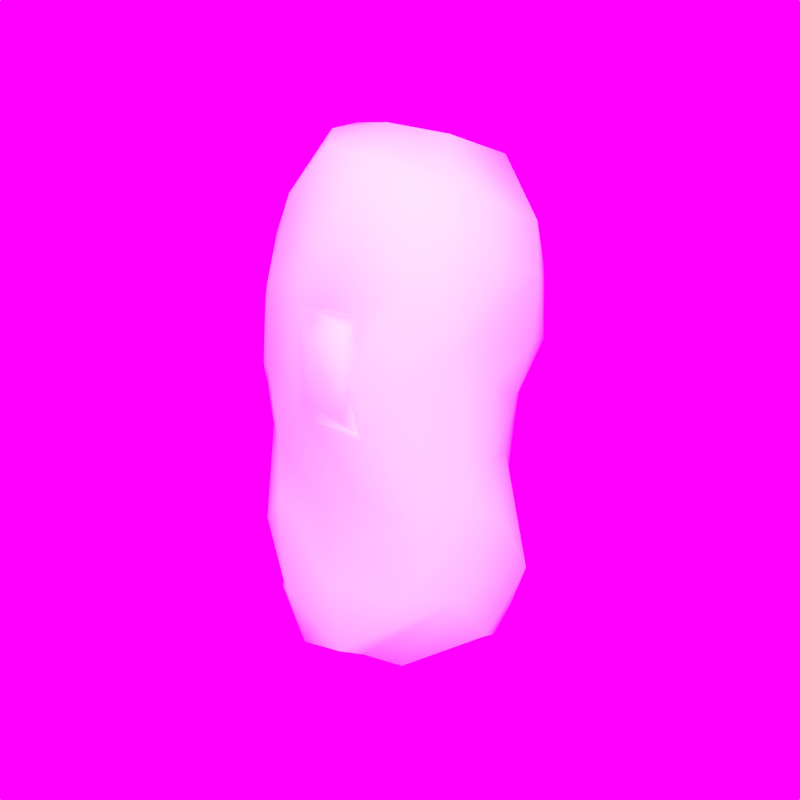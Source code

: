 # Source: menhir-1.blend  (saved by Blender 2.75.0; exported with 4.5.12 LTS)
import bpy
from mathutils import Matrix  # noqa: F401  (used for matrix-valued properties, if any)

bpy.ops.wm.read_factory_settings(use_empty=True)
scene = bpy.context.scene
scene.name = 'Scene'

# ---- collections
col_collection_1 = bpy.data.collections.new('Collection 1'); scene.collection.children.link(col_collection_1)

# ---- images (referenced by path relative to the original .blend; pixels are not part of the script)
import os
ASSET_DIR = os.environ.get("B2B_ASSET_DIR", "")  # directory of the original .blend (textures are referenced by path, not embedded)
HERE = os.path.dirname(os.path.abspath(__file__))  # packed textures are extracted next to this script under _unpacked/

def load_image(name, relpath, width, height, colorspace="sRGB"):
    """Load a texture the original file referenced (path relative to the .blend, or extracted next to this script)."""
    p = next((c for c in (os.path.join(HERE, relpath), os.path.join(ASSET_DIR, relpath)) if relpath and os.path.exists(c)), "")
    if p:
        img = bpy.data.images.load(p, check_existing=True)
        img.name = name
    else:  # same state as the original file: an image datablock whose file is absent (Cycles renders it pink)
        img = bpy.data.images.new(name, width, height)
        img.source = "FILE"
        img.filepath = "//" + (relpath or name)
    img.colorspace_settings.name = colorspace
    return img
img_forest_in_yakushima_color_jpg = load_image('Forest_in_Yakushima_color.jpg', 'textures/Forest_in_Yakushima_color.jpg', 1024, 1024, 'sRGB')

# ---- materials (node trees are filled in below, after node groups)
mat_menhir1_diffuse = bpy.data.materials.new('Menhir1-Diffuse')
mat_menhir1_diffuse.alpha_threshold = 0.0
mat_menhir1_diffuse.use_transparent_shadow = False
mat_menhir1_diffuse.roughness = 0.5

# ---- material node trees

# ---- world
world_world = bpy.data.worlds.new('World'); scene.world = world_world
world_world.use_nodes = True; world_world.node_tree.nodes.clear()
_N = world_world.node_tree.nodes; _L = world_world.node_tree.links
n0 = _N.new('ShaderNodeOutputWorld'); n0.name = 'World Output'; n0.location = (300, 300)
n1 = _N.new('ShaderNodeBackground'); n1.name = 'Background'; n1.location = (10, 300)
n1.inputs[1].default_value = 5.0
n2 = _N.new('ShaderNodeTexEnvironment'); n2.name = 'Environment Texture'; n2.location = (-180, 300)
n2.width = 140
n2.image = img_forest_in_yakushima_color_jpg
_L.new(n1.outputs[0], n0.inputs[0])
_L.new(n2.outputs[0], n1.inputs[0])
n0.is_active_output = True
world_world.color = (0.09638, 0.1211, 0.1352)
world_world.use_sun_shadow = False
world_world.sun_shadow_jitter_overblur = 0.0
world_world.cycles.sampling_method = 'MANUAL'
world_world.cycles.sample_map_resolution = 256

# ---- meshes
me_icosphere_001 = bpy.data.meshes.new('Icosphere.001')
me_icosphere_001.from_pydata([(0.1899, 0.1397, 1.302), (-0.3164, -0.05776, 1.101), (-0.2239, -0.2805, 0.3627), (-0.1076, -0.3177, -0.04567), (-0.2873, 0.1215, 0.9613), (-0.1342, -0.1182, 1.361), (0.1187, -0.3322, 0.7097), (-0.0387, -0.3559, 1.005), (-0.3207, -0.213, 0.7241), (0.3588, -0.1708, 0.5344), (-0.08133, 0.09374, 1.336), (0.3297, -0.05791, 0.04047), (-0.005509, -0.3587, 0.9242), (0.3431, -0.1152, 0.9672), (0.02747, 0.1968, 1.191), (-0.03685, -0.03113, 1.374), (0.1388, -0.01613, 1.371), (0.3262, 0.1446, 0.8541), (0.04837, -0.2224, 1.347), (-0.1583, 0.1098, 1.257), (-0.4049, -0.1257, 0.7216), (0.2248, -0.3003, 0.2461), (-0.05273, -0.3331, 1.083), (0.2595, -0.2004, 1.189), (0.3606, 0.04228, 0.8919), (0.1283, -0.3144, 1.003), (0.3675, 0.03975, 1.07), (-0.2146, -0.2741, 0.5354), (0.2733, -0.2733, 0.5354), (-0.004179, -0.3391, 1.001), (0.2229, -0.2923, 0.4798), (-0.2862, -0.1725, 1.083), (0.1494, -0.3264, 1.019), (-0.3221, -0.1879, 0.5264), (0.2295, -0.1303, 1.296), (0.2235, -0.2667, 1.093), (0.3276, -0.1906, 0.7634), (0.3256, -0.0001867, 0.5907), (-0.2654, -0.2493, 0.7247), (0.07944, -0.1659, 1.36), (-0.1805, -0.1359, 1.273), (0.2968, -0.2284, 0.9132), (0.3627, -0.1248, 0.6301), (-0.002137, -0.3462, 0.7425), (0.1093, -0.3442, 0.552), (0.3249, 0.0856, 1.178), (-0.382, -0.1495, 0.6129), (-0.1326, -0.2943, 0.3509), (-0.2305, -0.2676, 0.9886), (-0.3708, -0.02527, 0.9424), (-0.06045, -0.2122, 1.35), (-0.3593, 0.05693, 0.779), (0.1019, -0.3658, 0.7497), (-0.1535, -0.005297, 1.352), (0.2936, -0.2597, 0.4588), (-0.08376, -0.2106, -0.1025), (0.1547, -0.2052, -0.0635), (-0.2245, -0.03517, -0.09357), (0.3522, -0.1013, 1.112), (-0.1049, 0.05237, -0.09596), (-0.03104, -0.1168, -0.1156), (-0.1482, 0.235, 0.934), (-0.08938, 0.3486, 0.1047), (-0.3104, 0.1286, -0.03163), (0.1046, -0.3577, 0.9881), (0.3279, 0.0252, 0.7375), (0.2436, 0.1852, 0.6736), (0.06017, 0.2922, 0.5823), (-0.362, -0.1693, -0.03639), (0.241, -0.2992, 0.8467), (-0.1224, 0.2739, 0.5529), (0.3903, -0.07184, 0.4238), (-0.2759, 0.2035, 0.5201), (-0.209, 0.3212, 0.3376), (0.1384, -0.3616, 0.8895), (0.1201, -0.3523, 0.8035), (0.2175, 0.001622, -0.07656), (0.05059, -0.3602, 1.035), (0.3364, -0.1914, 0.2409), (0.1009, -0.266, 1.236), (0.2194, 0.1926, 0.3632), (0.07329, -0.2709, -0.025), (-0.1425, -0.3131, 0.7711), (-0.02564, -0.3434, 0.7012), (-0.1117, -0.3058, 0.6611), (0.3516, -0.1052, 0.8228), (-0.07464, 0.2874, 0.7968), (0.3844, 0.03658, 0.2399), (-0.03652, -0.3147, 0.4417), (-0.3537, 0.1973, 0.163), (0.1523, 0.1309, -0.08798), (0.2503, 0.1749, 0.009299), (0.1663, 0.2338, 0.9996), (-0.2142, 0.1594, -0.05257), (0.2897, 0.198, 0.9813), (0.293, 0.05429, -0.04114), (-0.3332, -0.183, 0.8929), (0.305, -0.05171, 1.245), (-0.3629, -0.09871, 0.9779), (-0.4161, -0.06119, 0.5594), (-0.3776, -0.1128, 0.02422), (-0.205, 0.217, 0.7579), (-0.422, -0.002237, 0.06893), (0.1095, 0.2343, 0.03309), (-0.1791, -0.3109, 0.09698), (-0.02258, -0.3577, 0.7726), (0.1017, -0.1116, -0.1057), (-0.4028, -0.06568, 0.2899), (-0.398, 0.02351, 0.2988), (-0.1768, -0.2298, 1.22), (-0.04472, 0.2992, 0.3768), (0.08807, -0.3169, 0.3821), (-0.01468, 0.1411, -0.05916), (0.1515, -0.3501, 0.7059), (-0.2709, 0.03732, 1.136), (-0.3034, -0.2513, 0.2559), (0.0507, -0.3413, 0.01925), (0.00254, -0.3296, 0.2182)], [], [(75, 113, 74), (84, 7, 82), (15, 53, 5), (74, 52, 75), (105, 84, 83), (11, 56, 76), (58, 41, 13), (44, 88, 111), (4, 49, 114), (72, 70, 73), (23, 41, 58), (111, 117, 21), (17, 24, 65), (98, 8, 96), (44, 84, 88), (47, 117, 88), (18, 22, 79), (0, 14, 10), (5, 40, 109), (19, 10, 14), (33, 46, 99), (79, 22, 77), (93, 59, 57), (34, 23, 97), (81, 78, 116), (65, 37, 66), (68, 102, 63), (86, 61, 92), (33, 27, 38), (65, 24, 85), (92, 61, 14), (112, 59, 93), (90, 112, 103), (13, 24, 26), (63, 62, 93), (52, 64, 12), (83, 6, 43), (113, 75, 6), (64, 74, 25), (33, 38, 46), (64, 29, 12), (35, 69, 41), (77, 25, 32), (52, 74, 64), (45, 97, 58), (113, 6, 83), (74, 113, 69), (25, 29, 64), (7, 29, 77), (43, 6, 52), (43, 105, 83), (22, 48, 7), (54, 30, 21), (69, 35, 74), (44, 83, 84), (12, 105, 52), (9, 42, 36), (113, 83, 44), (77, 29, 25), (47, 88, 27), (40, 1, 109), (22, 7, 77), (19, 61, 114), (71, 42, 9), (58, 97, 23), (79, 77, 35), (57, 63, 93), (45, 16, 97), (16, 34, 97), (0, 94, 92), (48, 82, 7), (77, 32, 35), (4, 51, 49), (37, 42, 71), (28, 69, 113), (53, 114, 40), (101, 61, 86), (72, 51, 101), (28, 36, 69), (108, 89, 102), (41, 23, 35), (101, 51, 4), (50, 109, 22), (72, 89, 108), (108, 102, 107), (70, 72, 101), (26, 24, 17), (39, 50, 18), (0, 45, 94), (111, 30, 44), (85, 36, 42), (74, 35, 32), (31, 98, 96), (113, 44, 28), (16, 39, 34), (105, 43, 52), (69, 36, 41), (30, 111, 21), (94, 66, 92), (22, 18, 50), (66, 67, 92), (4, 61, 101), (99, 72, 108), (2, 47, 27), (112, 93, 62), (65, 42, 37), (38, 27, 82), (39, 18, 34), (50, 15, 5), (8, 48, 96), (110, 67, 80), (31, 1, 98), (67, 110, 70), (39, 15, 50), (37, 71, 87), (98, 49, 20), (23, 34, 18), (26, 17, 94), (91, 103, 80), (38, 8, 46), (20, 99, 46), (23, 18, 79), (45, 0, 16), (36, 85, 13), (48, 22, 109), (10, 16, 0), (35, 23, 79), (27, 84, 82), (16, 15, 39), (76, 95, 11), (92, 67, 86), (44, 30, 28), (66, 94, 17), (42, 65, 85), (16, 10, 15), (49, 1, 114), (45, 26, 94), (45, 58, 26), (105, 7, 84), (14, 61, 19), (6, 75, 52), (51, 72, 99), (20, 49, 51), (12, 29, 7), (9, 21, 78), (7, 105, 12), (21, 9, 54), (82, 48, 38), (48, 31, 96), (98, 1, 49), (28, 30, 54), (80, 37, 87), (20, 46, 8), (91, 90, 103), (65, 66, 17), (78, 81, 56), (5, 109, 50), (0, 92, 14), (56, 11, 78), (36, 28, 9), (70, 86, 67), (95, 91, 87), (54, 9, 28), (87, 78, 11), (84, 27, 88), (31, 48, 109), (62, 63, 89), (89, 73, 62), (24, 13, 85), (41, 36, 13), (25, 74, 32), (63, 102, 89), (5, 53, 40), (117, 111, 88), (38, 48, 8), (109, 1, 31), (100, 102, 68), (98, 20, 8), (63, 57, 68), (26, 58, 13), (114, 1, 40), (115, 2, 27), (73, 110, 62), (70, 110, 73), (91, 95, 90), (68, 3, 104), (112, 90, 106), (3, 116, 104), (80, 66, 37), (21, 117, 116), (116, 117, 104), (117, 47, 2), (2, 115, 104), (117, 2, 104), (21, 116, 78), (33, 107, 115), (57, 60, 55), (80, 87, 91), (80, 103, 110), (78, 71, 9), (100, 68, 104), (107, 102, 100), (60, 112, 106), (3, 68, 55), (114, 53, 19), (53, 10, 19), (87, 71, 78), (107, 33, 99), (112, 60, 59), (68, 57, 55), (66, 80, 67), (103, 112, 62), (95, 87, 11), (116, 3, 81), (55, 81, 3), (53, 15, 10), (115, 27, 33), (99, 20, 51), (110, 103, 62), (108, 107, 99), (56, 81, 55), (56, 55, 106), (60, 57, 59), (55, 60, 106), (115, 107, 100), (86, 70, 101), (61, 4, 114), (76, 106, 90), (100, 104, 115), (76, 90, 95), (89, 72, 73), (106, 76, 56)])
me_icosphere_001.polygons.foreach_set('use_smooth', [True] * 232)
_uv = me_icosphere_001.uv_layers.new(name='UVMap')
_uv.uv.foreach_set('vector', [0.2246, 0.6105, 0.2415, 0.6315, 0.2058, 0.6024, 0.287, 0.5721, 0.2019, 0.5596, 0.261, 0.5555, 0.1319, 0.5077, 0.1457, 0.4939, 0.1514, 0.5091, 0.2058, 0.6024, 0.2367, 0.6108, 0.2246, 0.6105, 0.2479, 0.5838, 0.287, 0.5721, 0.2656, 0.5914, 0.3857, 0.8684, 0.4902, 0.8104, 0.4491, 0.9197, 0.1094, 0.6091, 0.1661, 0.6365, 0.1287, 0.6415, 0.2881, 0.6447, 0.3424, 0.6175, 0.343, 0.6659, 0.2044, 0.4308, 0.2262, 0.4626, 0.1798, 0.4655, 0.3186, 0.35, 0.2762, 0.2938, 0.3734, 0.2808, 0.1314, 0.5827, 0.1661, 0.6365, 0.1094, 0.6091, 0.343, 0.6659, 0.4148, 0.6625, 0.3625, 0.7342, 0.05731, 0.7169, 0.09175, 0.6861, 0.1252, 0.7387, 0.2228, 0.48, 0.281, 0.5067, 0.2406, 0.4985, 0.2881, 0.6447, 0.287, 0.5721, 0.3424, 0.6175, 0.384, 0.5954, 0.4148, 0.6625, 0.3424, 0.6175, 0.1441, 0.5382, 0.1903, 0.55, 0.1529, 0.5561, 0.02865, 0.5097, 0.09645, 0.4418, 0.1269, 0.483, 0.1514, 0.5091, 0.1655, 0.5058, 0.177, 0.5179, 0.1436, 0.4678, 0.1269, 0.483, 0.09645, 0.4418, 0.3402, 0.5062, 0.3123, 0.4848, 0.3284, 0.4552, 0.1529, 0.5561, 0.1903, 0.55, 0.1881, 0.5699, 0.6606, 9.726e-05, 0.6964, 0.04897, 0.6482, 0.0744, 0.1171, 0.5605, 0.1314, 0.5827, 0.0967, 0.5763, 0.5012, 0.757, 0.3361, 0.7892, 0.4817, 0.7206, 0.1252, 0.7387, 0.1739, 0.781, 0.06994, 0.8155, 0.5847, 0.5027, 0.5197, 0.4196, 0.5799, 0.3245, 0.1887, 0.3374, 0.1766, 0.3907, 0.06041, 0.3536, 0.3402, 0.5062, 0.3311, 0.5509, 0.2797, 0.5234, 0.1252, 0.7387, 0.09175, 0.6861, 0.15, 0.6822, 0.06041, 0.3536, 0.1766, 0.3907, 0.09645, 0.4418, 0.7364, 0.01846, 0.6964, 0.04897, 0.6606, 9.726e-05, 0.5441, 0.03065, 0.5675, 0.1359, 0.4657, 0.09224, 0.1287, 0.6415, 0.09175, 0.6861, 0.07267, 0.6288, 0.5799, 0.3245, 0.4481, 0.2089, 0.575, 0.2633, 0.2367, 0.6108, 0.195, 0.5851, 0.2144, 0.5726, 0.2656, 0.5914, 0.2431, 0.6208, 0.2525, 0.592, 0.2415, 0.6315, 0.2246, 0.6105, 0.2431, 0.6208, 0.195, 0.5851, 0.2058, 0.6024, 0.1862, 0.5864, 0.3402, 0.5062, 0.2797, 0.5234, 0.3123, 0.4848, 0.195, 0.5851, 0.1996, 0.5669, 0.2144, 0.5726, 0.1558, 0.5925, 0.195, 0.6332, 0.1661, 0.6365, 0.1881, 0.5699, 0.1862, 0.5864, 0.18, 0.5883, 0.2367, 0.6108, 0.2058, 0.6024, 0.195, 0.5851, 0.05271, 0.5925, 0.0967, 0.5763, 0.1094, 0.6091, 0.2415, 0.6315, 0.2431, 0.6208, 0.2656, 0.5914, 0.2058, 0.6024, 0.2415, 0.6315, 0.195, 0.6332, 0.1862, 0.5864, 0.1996, 0.5669, 0.195, 0.5851, 0.2019, 0.5596, 0.1996, 0.5669, 0.1881, 0.5699, 0.2525, 0.592, 0.2431, 0.6208, 0.2367, 0.6108, 0.2525, 0.592, 0.2479, 0.5838, 0.2656, 0.5914, 0.1903, 0.55, 0.2185, 0.5232, 0.2019, 0.5596, 0.2826, 0.7192, 0.2897, 0.6923, 0.3625, 0.7342, 0.195, 0.6332, 0.1558, 0.5925, 0.2058, 0.6024, 0.2881, 0.6447, 0.2656, 0.5914, 0.287, 0.5721, 0.2144, 0.5726, 0.2479, 0.5838, 0.2367, 0.6108, 0.2394, 0.74, 0.2011, 0.7308, 0.184, 0.6798, 0.2415, 0.6315, 0.2656, 0.5914, 0.2881, 0.6447, 0.1881, 0.5699, 0.1996, 0.5669, 0.1862, 0.5864, 0.384, 0.5954, 0.3424, 0.6175, 0.3311, 0.5509, 0.1655, 0.5058, 0.1959, 0.4798, 0.177, 0.5179, 0.1903, 0.55, 0.2019, 0.5596, 0.1881, 0.5699, 0.1436, 0.4678, 0.1766, 0.3907, 0.1798, 0.4655, 0.2515, 0.794, 0.2011, 0.7308, 0.2394, 0.74, 0.1094, 0.6091, 0.0967, 0.5763, 0.1314, 0.5827, 0.1529, 0.5561, 0.1881, 0.5699, 0.1558, 0.5925, 0.6482, 0.0744, 0.6208, 0.005894, 0.6606, 9.726e-05, 0.05271, 0.5925, 0.1027, 0.5272, 0.0967, 0.5763, 0.1027, 0.5272, 0.1171, 0.5605, 0.0967, 0.5763, 0.02865, 0.5097, 9.726e-05, 0.3256, 0.06041, 0.3536, 0.2185, 0.5232, 0.261, 0.5555, 0.2019, 0.5596, 0.1881, 0.5699, 0.18, 0.5883, 0.1558, 0.5925, 0.2044, 0.4308, 0.2574, 0.4306, 0.2262, 0.4626, 0.1739, 0.781, 0.2011, 0.7308, 0.2515, 0.794, 0.264, 0.6991, 0.195, 0.6332, 0.2415, 0.6315, 0.1457, 0.4939, 0.1798, 0.4655, 0.1655, 0.5058, 0.2314, 0.3685, 0.1766, 0.3907, 0.1887, 0.3374, 0.3186, 0.35, 0.2574, 0.4306, 0.2314, 0.3685, 0.264, 0.6991, 0.184, 0.6798, 0.195, 0.6332, 0.421, 0.4167, 0.4636, 0.3351, 0.5197, 0.4196, 0.1661, 0.6365, 0.1314, 0.5827, 0.1558, 0.5925, 0.2314, 0.3685, 0.2574, 0.4306, 0.2044, 0.4308, 0.1524, 0.5252, 0.177, 0.5179, 0.1903, 0.55, 0.3186, 0.35, 0.4636, 0.3351, 0.421, 0.4167, 0.421, 0.4167, 0.5197, 0.4196, 0.4269, 0.4527, 0.2762, 0.2938, 0.3186, 0.35, 0.2314, 0.3685, 0.07267, 0.6288, 0.09175, 0.6861, 0.05731, 0.7169, 0.1339, 0.5367, 0.1524, 0.5252, 0.1441, 0.5382, 0.02865, 0.5097, 0.05271, 0.5925, 9.726e-05, 0.6748, 0.343, 0.6659, 0.2897, 0.6923, 0.2881, 0.6447, 0.15, 0.6822, 0.184, 0.6798, 0.2011, 0.7308, 0.2058, 0.6024, 0.1558, 0.5925, 0.18, 0.5883, 0.2023, 0.5006, 0.2228, 0.48, 0.2406, 0.4985, 0.2415, 0.6315, 0.2881, 0.6447, 0.264, 0.6991, 0.1027, 0.5272, 0.1339, 0.5367, 0.1171, 0.5605, 0.2479, 0.5838, 0.2525, 0.592, 0.2367, 0.6108, 0.195, 0.6332, 0.184, 0.6798, 0.1661, 0.6365, 0.2897, 0.6923, 0.343, 0.6659, 0.3625, 0.7342, 9.726e-05, 0.3256, 0.1068, 0.1892, 0.06041, 0.3536, 0.1903, 0.55, 0.1441, 0.5382, 0.1524, 0.5252, 0.1068, 0.1892, 0.2164, 0.2324, 0.06041, 0.3536, 0.2044, 0.4308, 0.1766, 0.3907, 0.2314, 0.3685, 0.3284, 0.4552, 0.3186, 0.35, 0.421, 0.4167, 0.3907, 0.5616, 0.384, 0.5954, 0.3311, 0.5509, 0.5675, 0.1359, 0.575, 0.2633, 0.4481, 0.2089, 0.1252, 0.7387, 0.2011, 0.7308, 0.1739, 0.781, 0.2797, 0.5234, 0.3311, 0.5509, 0.261, 0.5555, 0.1339, 0.5367, 0.1441, 0.5382, 0.1171, 0.5605, 0.1524, 0.5252, 0.1319, 0.5077, 0.1514, 0.5091, 0.281, 0.5067, 0.2185, 0.5232, 0.2406, 0.4985, 0.3268, 0.2214, 0.2164, 0.2324, 0.2606, 0.0835, 0.2023, 0.5006, 0.1959, 0.4798, 0.2228, 0.48, 0.2164, 0.2324, 0.3268, 0.2214, 0.2762, 0.2938, 0.1339, 0.5367, 0.1319, 0.5077, 0.1524, 0.5252, 0.1739, 0.781, 0.2515, 0.794, 0.2903, 0.8694, 0.2228, 0.48, 0.2262, 0.4626, 0.2822, 0.4763, 0.1314, 0.5827, 0.1171, 0.5605, 0.1441, 0.5382, 0.07267, 0.6288, 0.05731, 0.7169, 9.726e-05, 0.6748, 0.4586, 9.726e-05, 0.4657, 0.09224, 0.2606, 0.0835, 0.2797, 0.5234, 0.281, 0.5067, 0.3123, 0.4848, 0.2822, 0.4763, 0.3284, 0.4552, 0.3123, 0.4848, 0.1314, 0.5827, 0.1441, 0.5382, 0.1529, 0.5561, 0.05271, 0.5925, 0.02865, 0.5097, 0.1027, 0.5272, 0.184, 0.6798, 0.15, 0.6822, 0.1287, 0.6415, 0.2185, 0.5232, 0.1903, 0.55, 0.177, 0.5179, 0.1269, 0.483, 0.1027, 0.5272, 0.02865, 0.5097, 0.1558, 0.5925, 0.1314, 0.5827, 0.1529, 0.5561, 0.3311, 0.5509, 0.287, 0.5721, 0.261, 0.5555, 0.1027, 0.5272, 0.1319, 0.5077, 0.1339, 0.5367, 0.4491, 0.9197, 0.4005, 0.9286, 0.3857, 0.8684, 0.06041, 0.3536, 0.2164, 0.2324, 0.1887, 0.3374, 0.2881, 0.6447, 0.2897, 0.6923, 0.264, 0.6991, 0.06994, 0.8155, 9.726e-05, 0.6748, 0.05731, 0.7169, 0.2011, 0.7308, 0.1252, 0.7387, 0.15, 0.6822, 0.1027, 0.5272, 0.1269, 0.483, 0.1319, 0.5077, 0.2262, 0.4626, 0.1959, 0.4798, 0.1798, 0.4655, 0.05271, 0.5925, 0.07267, 0.6288, 9.726e-05, 0.6748, 0.05271, 0.5925, 0.1094, 0.6091, 0.07267, 0.6288, 0.2479, 0.5838, 0.2019, 0.5596, 0.287, 0.5721, 0.09645, 0.4418, 0.1766, 0.3907, 0.1436, 0.4678, 0.2431, 0.6208, 0.2246, 0.6105, 0.2367, 0.6108, 0.2574, 0.4306, 0.3186, 0.35, 0.3284, 0.4552, 0.2822, 0.4763, 0.2262, 0.4626, 0.2574, 0.4306, 0.2144, 0.5726, 0.1996, 0.5669, 0.2019, 0.5596, 0.2394, 0.74, 0.3625, 0.7342, 0.3361, 0.7892, 0.2019, 0.5596, 0.2479, 0.5838, 0.2144, 0.5726, 0.3625, 0.7342, 0.2394, 0.74, 0.2826, 0.7192, 0.261, 0.5555, 0.2185, 0.5232, 0.2797, 0.5234, 0.2185, 0.5232, 0.2023, 0.5006, 0.2406, 0.4985, 0.2228, 0.48, 0.1959, 0.4798, 0.2262, 0.4626, 0.264, 0.6991, 0.2897, 0.6923, 0.2826, 0.7192, 0.1888, 0.9325, 0.1739, 0.781, 0.2903, 0.8694, 0.2822, 0.4763, 0.3123, 0.4848, 0.281, 0.5067, 0.4586, 9.726e-05, 0.5441, 0.03065, 0.4657, 0.09224, 0.1252, 0.7387, 0.06994, 0.8155, 0.05731, 0.7169, 0.3361, 0.7892, 0.5012, 0.757, 0.4902, 0.8104, 0.1514, 0.5091, 0.177, 0.5179, 0.1524, 0.5252, 0.02865, 0.5097, 0.06041, 0.3536, 0.09645, 0.4418, 0.4902, 0.8104, 0.3857, 0.8684, 0.3361, 0.7892, 0.184, 0.6798, 0.264, 0.6991, 0.2394, 0.74, 0.2762, 0.2938, 0.1887, 0.3374, 0.2164, 0.2324, 0.4005, 0.9286, 0.3643, 0.9864, 0.2903, 0.8694, 0.2826, 0.7192, 0.2394, 0.74, 0.264, 0.6991, 0.2903, 0.8694, 0.3361, 0.7892, 0.3857, 0.8684, 0.287, 0.5721, 0.3311, 0.5509, 0.3424, 0.6175, 0.2023, 0.5006, 0.2185, 0.5232, 0.177, 0.5179, 0.4481, 0.2089, 0.5799, 0.3245, 0.4636, 0.3351, 0.4636, 0.3351, 0.3734, 0.2808, 0.4481, 0.2089, 0.09175, 0.6861, 0.1287, 0.6415, 0.15, 0.6822, 0.1661, 0.6365, 0.184, 0.6798, 0.1287, 0.6415, 0.1862, 0.5864, 0.2058, 0.6024, 0.18, 0.5883, 0.5799, 0.3245, 0.5197, 0.4196, 0.4636, 0.3351, 0.1514, 0.5091, 0.1457, 0.4939, 0.1655, 0.5058, 0.4148, 0.6625, 0.343, 0.6659, 0.3424, 0.6175, 0.2797, 0.5234, 0.2185, 0.5232, 0.281, 0.5067, 0.177, 0.5179, 0.1959, 0.4798, 0.2023, 0.5006, 0.5484, 0.4753, 0.5197, 0.4196, 0.5847, 0.5027, 0.2228, 0.48, 0.2822, 0.4763, 0.281, 0.5067, 0.6208, 0.005894, 0.6482, 0.0744, 0.5849, 0.1163, 0.07267, 0.6288, 0.1094, 0.6091, 0.1287, 0.6415, 0.1798, 0.4655, 0.1959, 0.4798, 0.1655, 0.5058, 0.4365, 0.5382, 0.3907, 0.5616, 0.3311, 0.5509, 0.3734, 0.2808, 0.3268, 0.2214, 0.4481, 0.2089, 0.2762, 0.2938, 0.3268, 0.2214, 0.3734, 0.2808, 0.3643, 0.9864, 0.4005, 0.9286, 0.4447, 0.9999, 0.5847, 0.5027, 0.5504, 0.6695, 0.493, 0.6089, 0.7364, 0.01846, 0.7996, 0.03571, 0.7623, 0.1217, 0.5504, 0.6695, 0.4817, 0.7206, 0.493, 0.6089, 0.1888, 0.9325, 0.06994, 0.8155, 0.1739, 0.781, 0.3625, 0.7342, 0.4148, 0.6625, 0.4817, 0.7206, 0.4817, 0.7206, 0.4148, 0.6625, 0.493, 0.6089, 0.4148, 0.6625, 0.384, 0.5954, 0.3907, 0.5616, 0.3907, 0.5616, 0.4365, 0.5382, 0.493, 0.6089, 0.4148, 0.6625, 0.3907, 0.5616, 0.493, 0.6089, 0.3625, 0.7342, 0.4817, 0.7206, 0.3361, 0.7892, 0.3402, 0.5062, 0.4269, 0.4527, 0.4365, 0.5382, 0.6482, 0.0744, 0.7137, 0.1147, 0.6889, 0.1457, 0.1888, 0.9325, 0.2903, 0.8694, 0.3643, 0.9864, 0.2606, 0.0835, 0.4657, 0.09224, 0.3268, 0.2214, 0.3361, 0.7892, 0.2515, 0.794, 0.2394, 0.74, 0.5484, 0.4753, 0.5847, 0.5027, 0.493, 0.6089, 0.4269, 0.4527, 0.5197, 0.4196, 0.5484, 0.4753, 0.7137, 0.1147, 0.7364, 0.01846, 0.7623, 0.1217, 0.6712, 0.1883, 0.5849, 0.1163, 0.6889, 0.1457, 0.1798, 0.4655, 0.1457, 0.4939, 0.1436, 0.4678, 0.1457, 0.4939, 0.1269, 0.483, 0.1436, 0.4678, 0.2903, 0.8694, 0.2515, 0.794, 0.3361, 0.7892, 0.4269, 0.4527, 0.3402, 0.5062, 0.3284, 0.4552, 0.7364, 0.01846, 0.7137, 0.1147, 0.6964, 0.04897, 0.5849, 0.1163, 0.6482, 0.0744, 0.6889, 0.1457, 0.1068, 0.1892, 0.2606, 0.0835, 0.2164, 0.2324, 0.4657, 0.09224, 0.5675, 0.1359, 0.4481, 0.2089, 0.4005, 0.9286, 0.2903, 0.8694, 0.3857, 0.8684, 0.4817, 0.7206, 0.5504, 0.6695, 0.5012, 0.757, 0.6889, 0.1457, 0.743, 0.1883, 0.6712, 0.1883, 0.1457, 0.4939, 0.1319, 0.5077, 0.1269, 0.483, 0.4365, 0.5382, 0.3311, 0.5509, 0.3402, 0.5062, 0.3284, 0.4552, 0.2822, 0.4763, 0.2574, 0.4306, 0.3268, 0.2214, 0.4657, 0.09224, 0.4481, 0.2089, 0.421, 0.4167, 0.4269, 0.4527, 0.3284, 0.4552, 0.7775, 0.163, 0.743, 0.1883, 0.6889, 0.1457, 0.7775, 0.163, 0.6889, 0.1457, 0.7623, 0.1217, 0.7137, 0.1147, 0.6482, 0.0744, 0.6964, 0.04897, 0.6889, 0.1457, 0.7137, 0.1147, 0.7623, 0.1217, 0.4365, 0.5382, 0.4269, 0.4527, 0.5484, 0.4753, 0.1887, 0.3374, 0.2762, 0.2938, 0.2314, 0.3685, 0.1766, 0.3907, 0.2044, 0.4308, 0.1798, 0.4655, 0.815, 0.08928, 0.7623, 0.1217, 0.7996, 0.03571, 0.5484, 0.4753, 0.493, 0.6089, 0.4365, 0.5382, 0.4491, 0.9197, 0.4447, 0.9999, 0.4005, 0.9286, 0.4636, 0.3351, 0.3186, 0.35, 0.3734, 0.2808, 0.7623, 0.1217, 0.815, 0.08928, 0.7775, 0.163])
me_icosphere_001.materials.append(mat_menhir1_diffuse)
me_icosphere_001.use_remesh_preserve_volume = False
me_icosphere_001.use_remesh_preserve_attributes = False
me_icosphere_001.use_mirror_vertex_groups = False
me_icosphere_001.update()

# ---- objects
ob_stone_004 = bpy.data.objects.new('Stone.004', me_icosphere_001)

# ---- transforms, parenting, visibility, modifiers, constraints
ob_stone_004.location = (0.0, 0.0, 0.0)
ob_stone_004.lineart.crease_threshold = 0.0

# ---- collection membership
col_collection_1.objects.link(ob_stone_004)

# ---- scene / render settings (as saved in the file)
scene.frame_start = 1; scene.frame_end = 250; scene.frame_set(70)
scene.render.engine = 'BLENDER_EEVEE_NEXT'
scene.render.image_settings.color_mode = 'RGB'
scene.render.image_settings.compression = 90
scene.render.resolution_y = 1920
scene.render.dither_intensity = 0.0
scene.render.border_min_x = 0.3731
scene.render.border_min_y = 0.5116
scene.render.border_max_x = 0.658
scene.render.border_max_y = 0.7994
scene.render.use_bake_selected_to_active = True
scene.render.bake_margin = 5
scene.render.bake_bias = 0.0
scene.cycles.use_denoising = False
scene.cycles.samples = 150
scene.cycles.sampling_pattern = 'TABULATED_SOBOL'
scene.cycles.light_sampling_threshold = 0.0
scene.cycles.use_adaptive_sampling = False
scene.cycles.use_light_tree = False
scene.cycles.blur_glossy = 0.0
scene.cycles.volume_bounces = 1
scene.cycles.pixel_filter_type = 'GAUSSIAN'
scene.cycles.sample_clamp_indirect = 0.0
scene.view_settings.view_transform = 'Standard'
bpy.context.view_layer.update()

# ---- added for rendering (the .blend has no active camera and no usable light): camera, sun
cam_auto = bpy.data.cameras.new('AutoCamera')
cam_auto.lens = 50.0
cam_auto.sensor_width = 36.0
cam_auto.clip_end = 1000.0
ob_auto_camera = bpy.data.objects.new('AutoCamera', cam_auto)
scene.collection.objects.link(ob_auto_camera)
ob_auto_camera.location = (1.68715, -2.05227, 1.99148)
ob_auto_camera.rotation_euler = (1.09748, -7.21219e-08, 0.694738)
scene.camera = ob_auto_camera
light_auto_sun = bpy.data.lights.new('AutoSun', 'SUN')
light_auto_sun.energy = 3.0
light_auto_sun.angle = 0.0523599
ob_auto_sun = bpy.data.objects.new('AutoSun', light_auto_sun)
scene.collection.objects.link(ob_auto_sun)
ob_auto_sun.rotation_euler = (0.872665, 0.174533, 0.523599)
bpy.context.view_layer.update()
